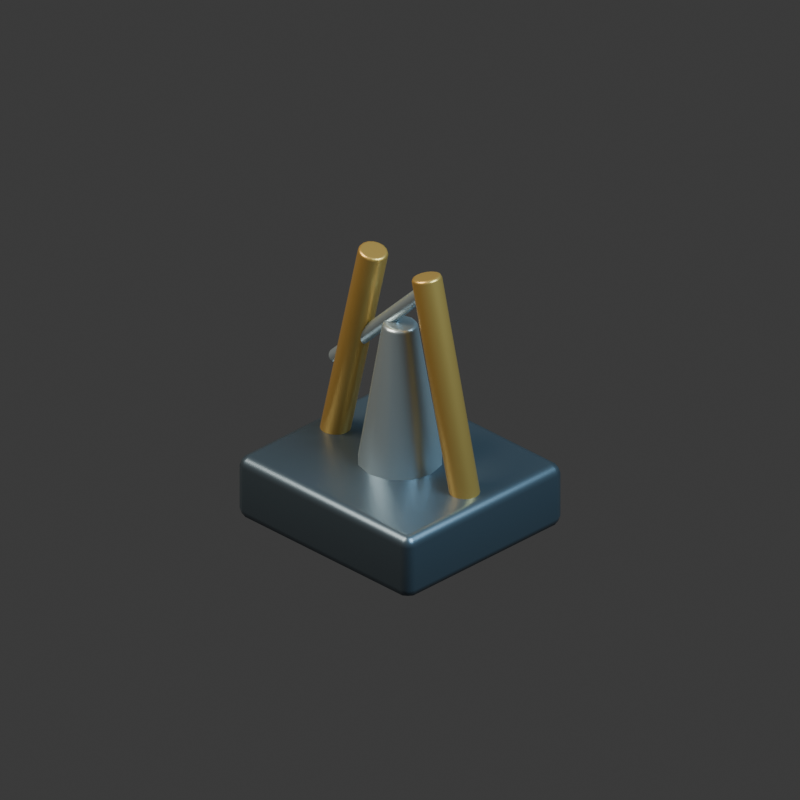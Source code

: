 # Source: drilling-rig.blend  (saved by Blender 5.2.44; exported with 4.5.12 LTS)
import bpy
from mathutils import Matrix  # noqa: F401  (used for matrix-valued properties, if any)

bpy.ops.wm.read_factory_settings(use_empty=True)
scene = bpy.context.scene
scene.name = 'Scene'

# ---- collections
col_collection = bpy.data.collections.new('Collection'); scene.collection.children.link(col_collection)

# ---- materials (node trees are filled in below, after node groups)
mat_graphite_armored_steel = bpy.data.materials.new('Graphite armored steel')
mat_graphite_armored_steel.diffuse_color = (0.115, 0.155, 0.19, 1.0)
mat_brushed_pale_titanium = bpy.data.materials.new('Brushed pale titanium')
mat_brushed_pale_titanium.diffuse_color = (0.5, 0.59, 0.63, 1.0)
mat_warm_brass_markings = bpy.data.materials.new('Warm brass markings')
mat_warm_brass_markings.diffuse_color = (0.62, 0.38, 0.1, 1.0)

# ---- material node trees
mat_graphite_armored_steel.use_nodes = True; mat_graphite_armored_steel.node_tree.nodes.clear()
_N = mat_graphite_armored_steel.node_tree.nodes; _L = mat_graphite_armored_steel.node_tree.links
n0 = _N.new('ShaderNodeBsdfPrincipled'); n0.name = 'Principled BSDF'; n0.location = (-200, 100)
n0.inputs[0].default_value = (0.115, 0.155, 0.19, 1.0)
n0.inputs[1].default_value = 0.75
n0.inputs[2].default_value = 0.35
n0.inputs[10].default_value = 0.005
n1 = _N.new('ShaderNodeOutputMaterial'); n1.name = 'Material Output'; n1.location = (200, 100)
_L.new(n0.outputs[0], n1.inputs[0])
n1.is_active_output = True
mat_brushed_pale_titanium.use_nodes = True; mat_brushed_pale_titanium.node_tree.nodes.clear()
_N = mat_brushed_pale_titanium.node_tree.nodes; _L = mat_brushed_pale_titanium.node_tree.links
n0 = _N.new('ShaderNodeBsdfPrincipled'); n0.name = 'Principled BSDF'; n0.location = (-200, 100)
n0.inputs[0].default_value = (0.5, 0.59, 0.63, 1.0)
n0.inputs[1].default_value = 0.8
n0.inputs[2].default_value = 0.35
n0.inputs[10].default_value = 0.005
n1 = _N.new('ShaderNodeOutputMaterial'); n1.name = 'Material Output'; n1.location = (200, 100)
_L.new(n0.outputs[0], n1.inputs[0])
n1.is_active_output = True
mat_warm_brass_markings.use_nodes = True; mat_warm_brass_markings.node_tree.nodes.clear()
_N = mat_warm_brass_markings.node_tree.nodes; _L = mat_warm_brass_markings.node_tree.links
n0 = _N.new('ShaderNodeBsdfPrincipled'); n0.name = 'Principled BSDF'; n0.location = (-200, 100)
n0.inputs[0].default_value = (0.62, 0.38, 0.1, 1.0)
n0.inputs[1].default_value = 0.7
n0.inputs[2].default_value = 0.35
n0.inputs[10].default_value = 0.005
n1 = _N.new('ShaderNodeOutputMaterial'); n1.name = 'Material Output'; n1.location = (200, 100)
_L.new(n0.outputs[0], n1.inputs[0])
n1.is_active_output = True

# ---- world
world_world = bpy.data.worlds.new('World'); scene.world = world_world
world_world.use_nodes = True; world_world.node_tree.nodes.clear()
_N = world_world.node_tree.nodes; _L = world_world.node_tree.links
n0 = _N.new('ShaderNodeOutputWorld'); n0.name = 'World Output'; n0.location = (200, 100)
n1 = _N.new('ShaderNodeBackground'); n1.name = 'Background'; n1.location = (-200, 100)
n1.inputs[0].default_value = (0.05088, 0.05088, 0.05088, 1.0)
_L.new(n1.outputs[0], n0.inputs[0])
n0.is_active_output = True
world_world.color = (0.17, 0.19, 0.22)
world_world.sun_shadow_jitter_overblur = 0.0

# ---- cameras
cam_camera_001 = bpy.data.cameras.new('Camera.001')
cam_camera_001.type = 'ORTHO'
cam_camera_001.ortho_scale = 3.6

# ---- lights
light_area = bpy.data.lights.new('Area', 'AREA')
light_area.color = (1.0, 0.9, 0.75)
light_area.energy = 800.0
light_area.shape = 'DISK'
light_area.size = 5.0
light_area.size_y = 1.0
light_area_001 = bpy.data.lights.new('Area.001', 'AREA')
light_area_001.color = (0.55, 0.82, 1.0)
light_area_001.energy = 650.0
light_area_001.shape = 'DISK'
light_area_001.size = 4.0
light_area_001.size_y = 1.0

# ---- meshes
me_cube_030 = bpy.data.meshes.new('Cube.030')
me_cube_030.from_pydata([(-0.55, -0.5, -0.16), (-0.55, -0.5, 0.16), (-0.55, 0.5, -0.16), (-0.55, 0.5, 0.16), (0.55, -0.5, -0.16), (0.55, -0.5, 0.16), (0.55, 0.5, -0.16), (0.55, 0.5, 0.16)], [], [(0, 1, 3, 2), (2, 3, 7, 6), (6, 7, 5, 4), (4, 5, 1, 0), (2, 6, 4, 0), (7, 3, 1, 5)])
_uv = me_cube_030.uv_layers.new(name='UVMap')
_uv.uv.foreach_set('vector', [0.375, 0.0, 0.625, 0.0, 0.625, 0.25, 0.375, 0.25, 0.375, 0.25, 0.625, 0.25, 0.625, 0.5, 0.375, 0.5, 0.375, 0.5, 0.625, 0.5, 0.625, 0.75, 0.375, 0.75, 0.375, 0.75, 0.625, 0.75, 0.625, 1.0, 0.375, 1.0, 0.125, 0.5, 0.375, 0.5, 0.375, 0.75, 0.125, 0.75, 0.625, 0.5, 0.875, 0.5, 0.875, 0.75, 0.625, 0.75])
me_cube_030.materials.append(mat_graphite_armored_steel)
me_cube_030.update()
me_cone_005 = bpy.data.meshes.new('Cone.005')
me_cone_005.from_pydata([(0.0, 0.21, -0.4), (0.0, 0.08, 0.4), (0.105, 0.1819, -0.4), (0.04, 0.06928, 0.4), (0.1819, 0.105, -0.4), (0.06928, 0.04, 0.4), (0.21, 0.0, -0.4), (0.08, 0.0, 0.4), (0.1819, -0.105, -0.4), (0.06928, -0.04, 0.4), (0.105, -0.1819, -0.4), (0.04, -0.06928, 0.4), (0.0, -0.21, -0.4), (0.0, -0.08, 0.4), (-0.105, -0.1819, -0.4), (-0.04, -0.06928, 0.4), (-0.1819, -0.105, -0.4), (-0.06928, -0.04, 0.4), (-0.21, 0.0, -0.4), (-0.08, 0.0, 0.4), (-0.1819, 0.105, -0.4), (-0.06928, 0.04, 0.4), (-0.105, 0.1819, -0.4), (-0.04, 0.06928, 0.4)], [], [(0, 1, 3, 2), (2, 3, 5, 4), (4, 5, 7, 6), (6, 7, 9, 8), (8, 9, 11, 10), (10, 11, 13, 12), (12, 13, 15, 14), (14, 15, 17, 16), (16, 17, 19, 18), (18, 19, 21, 20), (3, 1, 23, 21, 19, 17, 15, 13, 11, 9, 7, 5), (20, 21, 23, 22), (22, 23, 1, 0), (0, 2, 4, 6, 8, 10, 12, 14, 16, 18, 20, 22)])
_uv = me_cone_005.uv_layers.new(name='UVMap')
_uv.uv.foreach_set('vector', [1.0, 0.5, 1.0, 1.0, 0.9167, 1.0, 0.9167, 0.5, 0.9167, 0.5, 0.9167, 1.0, 0.8333, 1.0, 0.8333, 0.5, 0.8333, 0.5, 0.8333, 1.0, 0.75, 1.0, 0.75, 0.5, 0.75, 0.5, 0.75, 1.0, 0.6667, 1.0, 0.6667, 0.5, 0.6667, 0.5, 0.6667, 1.0, 0.5833, 1.0, 0.5833, 0.5, 0.5833, 0.5, 0.5833, 1.0, 0.5, 1.0, 0.5, 0.5, 0.5, 0.5, 0.5, 1.0, 0.4167, 1.0, 0.4167, 0.5, 0.4167, 0.5, 0.4167, 1.0, 0.3333, 1.0, 0.3333, 0.5, 0.3333, 0.5, 0.3333, 1.0, 0.25, 1.0, 0.25, 0.5, 0.25, 0.5, 0.25, 1.0, 0.1667, 1.0, 0.1667, 0.5, 0.37, 0.4578, 0.25, 0.49, 0.13, 0.4578, 0.04215, 0.37, 0.01, 0.25, 0.04215, 0.13, 0.13, 0.04215, 0.25, 0.01, 0.37, 0.04215, 0.4578, 0.13, 0.49, 0.25, 0.4578, 0.37, 0.1667, 0.5, 0.1667, 1.0, 0.08333, 1.0, 0.08333, 0.5, 0.08333, 0.5, 0.08333, 1.0, 7.451e-08, 1.0, 7.451e-08, 0.5, 0.75, 0.49, 0.87, 0.4578, 0.9578, 0.37, 0.99, 0.25, 0.9578, 0.13, 0.87, 0.04215, 0.75, 0.01, 0.63, 0.04215, 0.5422, 0.13, 0.51, 0.25, 0.5422, 0.37, 0.63, 0.4578])
me_cone_005.materials.append(mat_brushed_pale_titanium)
me_cone_005.update()
me_cylinder_012 = bpy.data.meshes.new('Cylinder.012')
me_cylinder_012.from_pydata([(0.0, 0.07, -0.5448), (0.0, 0.07, 0.5448), (0.02679, 0.06467, -0.5448), (0.02679, 0.06467, 0.5448), (0.0495, 0.0495, -0.5448), (0.0495, 0.0495, 0.5448), (0.06467, 0.02679, -0.5448), (0.06467, 0.02679, 0.5448), (0.07, 0.0, -0.5448), (0.07, 0.0, 0.5448), (0.06467, -0.02679, -0.5448), (0.06467, -0.02679, 0.5448), (0.0495, -0.0495, -0.5448), (0.0495, -0.0495, 0.5448), (0.02679, -0.06467, -0.5448), (0.02679, -0.06467, 0.5448), (0.0, -0.07, -0.5448), (0.0, -0.07, 0.5448), (-0.02679, -0.06467, -0.5448), (-0.02679, -0.06467, 0.5448), (-0.0495, -0.0495, -0.5448), (-0.0495, -0.0495, 0.5448), (-0.06467, -0.02679, -0.5448), (-0.06467, -0.02679, 0.5448), (-0.07, 0.0, -0.5448), (-0.07, 0.0, 0.5448), (-0.06467, 0.02679, -0.5448), (-0.06467, 0.02679, 0.5448), (-0.0495, 0.0495, -0.5448), (-0.0495, 0.0495, 0.5448), (-0.02679, 0.06467, -0.5448), (-0.02679, 0.06467, 0.5448)], [], [(0, 1, 3, 2), (2, 3, 5, 4), (4, 5, 7, 6), (6, 7, 9, 8), (8, 9, 11, 10), (10, 11, 13, 12), (12, 13, 15, 14), (14, 15, 17, 16), (16, 17, 19, 18), (18, 19, 21, 20), (20, 21, 23, 22), (22, 23, 25, 24), (24, 25, 27, 26), (26, 27, 29, 28), (3, 1, 31, 29, 27, 25, 23, 21, 19, 17, 15, 13, 11, 9, 7, 5), (28, 29, 31, 30), (30, 31, 1, 0), (0, 2, 4, 6, 8, 10, 12, 14, 16, 18, 20, 22, 24, 26, 28, 30)])
_uv = me_cylinder_012.uv_layers.new(name='UVMap')
_uv.uv.foreach_set('vector', [1.0, 0.5, 1.0, 1.0, 0.9375, 1.0, 0.9375, 0.5, 0.9375, 0.5, 0.9375, 1.0, 0.875, 1.0, 0.875, 0.5, 0.875, 0.5, 0.875, 1.0, 0.8125, 1.0, 0.8125, 0.5, 0.8125, 0.5, 0.8125, 1.0, 0.75, 1.0, 0.75, 0.5, 0.75, 0.5, 0.75, 1.0, 0.6875, 1.0, 0.6875, 0.5, 0.6875, 0.5, 0.6875, 1.0, 0.625, 1.0, 0.625, 0.5, 0.625, 0.5, 0.625, 1.0, 0.5625, 1.0, 0.5625, 0.5, 0.5625, 0.5, 0.5625, 1.0, 0.5, 1.0, 0.5, 0.5, 0.5, 0.5, 0.5, 1.0, 0.4375, 1.0, 0.4375, 0.5, 0.4375, 0.5, 0.4375, 1.0, 0.375, 1.0, 0.375, 0.5, 0.375, 0.5, 0.375, 1.0, 0.3125, 1.0, 0.3125, 0.5, 0.3125, 0.5, 0.3125, 1.0, 0.25, 1.0, 0.25, 0.5, 0.25, 0.5, 0.25, 1.0, 0.1875, 1.0, 0.1875, 0.5, 0.1875, 0.5, 0.1875, 1.0, 0.125, 1.0, 0.125, 0.5, 0.3418, 0.4717, 0.25, 0.49, 0.1582, 0.4717, 0.08029, 0.4197, 0.02827, 0.3418, 0.01, 0.25, 0.02827, 0.1582, 0.08029, 0.08029, 0.1582, 0.02827, 0.25, 0.01, 0.3418, 0.02827, 0.4197, 0.08029, 0.4717, 0.1582, 0.49, 0.25, 0.4717, 0.3418, 0.4197, 0.4197, 0.125, 0.5, 0.125, 1.0, 0.0625, 1.0, 0.0625, 0.5, 0.0625, 0.5, 0.0625, 1.0, 0.0, 1.0, 0.0, 0.5, 0.75, 0.49, 0.8418, 0.4717, 0.9197, 0.4197, 0.9717, 0.3418, 0.99, 0.25, 0.9717, 0.1582, 0.9197, 0.08029, 0.8418, 0.02827, 0.75, 0.01, 0.6582, 0.02827, 0.5803, 0.08029, 0.5283, 0.1582, 0.51, 0.25, 0.5283, 0.3418, 0.5803, 0.4197, 0.6582, 0.4717])
me_cylinder_012.materials.append(mat_warm_brass_markings)
me_cylinder_012.update()
me_cylinder_013 = bpy.data.meshes.new('Cylinder.013')
me_cylinder_013.from_pydata([(0.0, 0.07, -0.5448), (0.0, 0.07, 0.5448), (0.02679, 0.06467, -0.5448), (0.02679, 0.06467, 0.5448), (0.0495, 0.0495, -0.5448), (0.0495, 0.0495, 0.5448), (0.06467, 0.02679, -0.5448), (0.06467, 0.02679, 0.5448), (0.07, 0.0, -0.5448), (0.07, 0.0, 0.5448), (0.06467, -0.02679, -0.5448), (0.06467, -0.02679, 0.5448), (0.0495, -0.0495, -0.5448), (0.0495, -0.0495, 0.5448), (0.02679, -0.06467, -0.5448), (0.02679, -0.06467, 0.5448), (0.0, -0.07, -0.5448), (0.0, -0.07, 0.5448), (-0.02679, -0.06467, -0.5448), (-0.02679, -0.06467, 0.5448), (-0.0495, -0.0495, -0.5448), (-0.0495, -0.0495, 0.5448), (-0.06467, -0.02679, -0.5448), (-0.06467, -0.02679, 0.5448), (-0.07, 0.0, -0.5448), (-0.07, 0.0, 0.5448), (-0.06467, 0.02679, -0.5448), (-0.06467, 0.02679, 0.5448), (-0.0495, 0.0495, -0.5448), (-0.0495, 0.0495, 0.5448), (-0.02679, 0.06467, -0.5448), (-0.02679, 0.06467, 0.5448)], [], [(0, 1, 3, 2), (2, 3, 5, 4), (4, 5, 7, 6), (6, 7, 9, 8), (8, 9, 11, 10), (10, 11, 13, 12), (12, 13, 15, 14), (14, 15, 17, 16), (16, 17, 19, 18), (18, 19, 21, 20), (20, 21, 23, 22), (22, 23, 25, 24), (24, 25, 27, 26), (26, 27, 29, 28), (3, 1, 31, 29, 27, 25, 23, 21, 19, 17, 15, 13, 11, 9, 7, 5), (28, 29, 31, 30), (30, 31, 1, 0), (0, 2, 4, 6, 8, 10, 12, 14, 16, 18, 20, 22, 24, 26, 28, 30)])
_uv = me_cylinder_013.uv_layers.new(name='UVMap')
_uv.uv.foreach_set('vector', [1.0, 0.5, 1.0, 1.0, 0.9375, 1.0, 0.9375, 0.5, 0.9375, 0.5, 0.9375, 1.0, 0.875, 1.0, 0.875, 0.5, 0.875, 0.5, 0.875, 1.0, 0.8125, 1.0, 0.8125, 0.5, 0.8125, 0.5, 0.8125, 1.0, 0.75, 1.0, 0.75, 0.5, 0.75, 0.5, 0.75, 1.0, 0.6875, 1.0, 0.6875, 0.5, 0.6875, 0.5, 0.6875, 1.0, 0.625, 1.0, 0.625, 0.5, 0.625, 0.5, 0.625, 1.0, 0.5625, 1.0, 0.5625, 0.5, 0.5625, 0.5, 0.5625, 1.0, 0.5, 1.0, 0.5, 0.5, 0.5, 0.5, 0.5, 1.0, 0.4375, 1.0, 0.4375, 0.5, 0.4375, 0.5, 0.4375, 1.0, 0.375, 1.0, 0.375, 0.5, 0.375, 0.5, 0.375, 1.0, 0.3125, 1.0, 0.3125, 0.5, 0.3125, 0.5, 0.3125, 1.0, 0.25, 1.0, 0.25, 0.5, 0.25, 0.5, 0.25, 1.0, 0.1875, 1.0, 0.1875, 0.5, 0.1875, 0.5, 0.1875, 1.0, 0.125, 1.0, 0.125, 0.5, 0.3418, 0.4717, 0.25, 0.49, 0.1582, 0.4717, 0.08029, 0.4197, 0.02827, 0.3418, 0.01, 0.25, 0.02827, 0.1582, 0.08029, 0.08029, 0.1582, 0.02827, 0.25, 0.01, 0.3418, 0.02827, 0.4197, 0.08029, 0.4717, 0.1582, 0.49, 0.25, 0.4717, 0.3418, 0.4197, 0.4197, 0.125, 0.5, 0.125, 1.0, 0.0625, 1.0, 0.0625, 0.5, 0.0625, 0.5, 0.0625, 1.0, 0.0, 1.0, 0.0, 0.5, 0.75, 0.49, 0.8418, 0.4717, 0.9197, 0.4197, 0.9717, 0.3418, 0.99, 0.25, 0.9717, 0.1582, 0.9197, 0.08029, 0.8418, 0.02827, 0.75, 0.01, 0.6582, 0.02827, 0.5803, 0.08029, 0.5283, 0.1582, 0.51, 0.25, 0.5283, 0.3418, 0.5803, 0.4197, 0.6582, 0.4717])
me_cylinder_013.materials.append(mat_warm_brass_markings)
me_cylinder_013.update()
me_cylinder_014 = bpy.data.meshes.new('Cylinder.014')
me_cylinder_014.from_pydata([(0.0, 0.035, -0.4384), (0.0, 0.035, 0.4384), (0.01339, 0.03234, -0.4384), (0.01339, 0.03234, 0.4384), (0.02475, 0.02475, -0.4384), (0.02475, 0.02475, 0.4384), (0.03234, 0.01339, -0.4384), (0.03234, 0.01339, 0.4384), (0.035, 0.0, -0.4384), (0.035, 0.0, 0.4384), (0.03234, -0.01339, -0.4384), (0.03234, -0.01339, 0.4384), (0.02475, -0.02475, -0.4384), (0.02475, -0.02475, 0.4384), (0.01339, -0.03234, -0.4384), (0.01339, -0.03234, 0.4384), (0.0, -0.035, -0.4384), (0.0, -0.035, 0.4384), (-0.01339, -0.03234, -0.4384), (-0.01339, -0.03234, 0.4384), (-0.02475, -0.02475, -0.4384), (-0.02475, -0.02475, 0.4384), (-0.03234, -0.01339, -0.4384), (-0.03234, -0.01339, 0.4384), (-0.035, 0.0, -0.4384), (-0.035, 0.0, 0.4384), (-0.03234, 0.01339, -0.4384), (-0.03234, 0.01339, 0.4384), (-0.02475, 0.02475, -0.4384), (-0.02475, 0.02475, 0.4384), (-0.01339, 0.03234, -0.4384), (-0.01339, 0.03234, 0.4384)], [], [(0, 1, 3, 2), (2, 3, 5, 4), (4, 5, 7, 6), (6, 7, 9, 8), (8, 9, 11, 10), (10, 11, 13, 12), (12, 13, 15, 14), (14, 15, 17, 16), (16, 17, 19, 18), (18, 19, 21, 20), (20, 21, 23, 22), (22, 23, 25, 24), (24, 25, 27, 26), (26, 27, 29, 28), (3, 1, 31, 29, 27, 25, 23, 21, 19, 17, 15, 13, 11, 9, 7, 5), (28, 29, 31, 30), (30, 31, 1, 0), (0, 2, 4, 6, 8, 10, 12, 14, 16, 18, 20, 22, 24, 26, 28, 30)])
_uv = me_cylinder_014.uv_layers.new(name='UVMap')
_uv.uv.foreach_set('vector', [1.0, 0.5, 1.0, 1.0, 0.9375, 1.0, 0.9375, 0.5, 0.9375, 0.5, 0.9375, 1.0, 0.875, 1.0, 0.875, 0.5, 0.875, 0.5, 0.875, 1.0, 0.8125, 1.0, 0.8125, 0.5, 0.8125, 0.5, 0.8125, 1.0, 0.75, 1.0, 0.75, 0.5, 0.75, 0.5, 0.75, 1.0, 0.6875, 1.0, 0.6875, 0.5, 0.6875, 0.5, 0.6875, 1.0, 0.625, 1.0, 0.625, 0.5, 0.625, 0.5, 0.625, 1.0, 0.5625, 1.0, 0.5625, 0.5, 0.5625, 0.5, 0.5625, 1.0, 0.5, 1.0, 0.5, 0.5, 0.5, 0.5, 0.5, 1.0, 0.4375, 1.0, 0.4375, 0.5, 0.4375, 0.5, 0.4375, 1.0, 0.375, 1.0, 0.375, 0.5, 0.375, 0.5, 0.375, 1.0, 0.3125, 1.0, 0.3125, 0.5, 0.3125, 0.5, 0.3125, 1.0, 0.25, 1.0, 0.25, 0.5, 0.25, 0.5, 0.25, 1.0, 0.1875, 1.0, 0.1875, 0.5, 0.1875, 0.5, 0.1875, 1.0, 0.125, 1.0, 0.125, 0.5, 0.3418, 0.4717, 0.25, 0.49, 0.1582, 0.4717, 0.08029, 0.4197, 0.02827, 0.3418, 0.01, 0.25, 0.02827, 0.1582, 0.08029, 0.08029, 0.1582, 0.02827, 0.25, 0.01, 0.3418, 0.02827, 0.4197, 0.08029, 0.4717, 0.1582, 0.49, 0.25, 0.4717, 0.3418, 0.4197, 0.4197, 0.125, 0.5, 0.125, 1.0, 0.0625, 1.0, 0.0625, 0.5, 0.0625, 0.5, 0.0625, 1.0, 0.0, 1.0, 0.0, 0.5, 0.75, 0.49, 0.8418, 0.4717, 0.9197, 0.4197, 0.9717, 0.3418, 0.99, 0.25, 0.9717, 0.1582, 0.9197, 0.08029, 0.8418, 0.02827, 0.75, 0.01, 0.6582, 0.02827, 0.5803, 0.08029, 0.5283, 0.1582, 0.51, 0.25, 0.5283, 0.3418, 0.5803, 0.4197, 0.6582, 0.4717])
me_cylinder_014.materials.append(mat_brushed_pale_titanium)
me_cylinder_014.update()

# ---- objects
ob_camera = bpy.data.objects.new('Camera', cam_camera_001)
ob_key = bpy.data.objects.new('key', light_area)
ob_fill = bpy.data.objects.new('fill', light_area_001)
ob_mining_rig_base = bpy.data.objects.new('mining rig base', me_cube_030)
ob_drill = bpy.data.objects.new('drill', me_cone_005)
ob_derrick = bpy.data.objects.new('derrick', me_cylinder_012)
ob_derrick_001 = bpy.data.objects.new('derrick.001', me_cylinder_013)
ob_crossbrace = bpy.data.objects.new('crossbrace', me_cylinder_014)
ob_drilling_rig_assembly = bpy.data.objects.new('drilling-rig assembly', None)

# ---- transforms, parenting, visibility, modifiers, constraints
ob_camera.location = (6.0, -6.0, 5.549)
ob_camera.rotation_euler = (1.047, -4.408e-08, 0.7854)
ob_key.location = (-3.0, -4.0, 7.0)
ob_key.rotation_euler = (0.6557, -8.637e-08, -0.6435)
ob_fill.location = (4.0, 1.0, 5.0)
ob_fill.rotation_euler = (0.7417, -3.311e-08, 1.816)
ob_mining_rig_base.parent = ob_drilling_rig_assembly
ob_mining_rig_base.location = (0.0, 0.0, 0.18)
_m = ob_mining_rig_base.modifiers.new('machined rounded edges', 'BEVEL')
_m.width = 0.05
_m.width_pct = 0.05
_m.segments = 2
_m = ob_mining_rig_base.modifiers.new('weighted normals', 'WEIGHTED_NORMAL')
ob_drill.parent = ob_drilling_rig_assembly
ob_drill.location = (0.0, 0.0, 0.65)
_m = ob_drill.modifiers.new('machined rounded edges', 'BEVEL')
_m.width = 0.018
_m.width_pct = 0.018
_m.segments = 2
_m = ob_drill.modifiers.new('weighted normals', 'WEIGHTED_NORMAL')
ob_derrick.parent = ob_drilling_rig_assembly
ob_derrick.location = (-0.294, 0.0, 0.83)
ob_derrick.rotation_euler = (0.2334, 2.302e-07, 1.571)
_m = ob_derrick.modifiers.new('machined rounded edges', 'BEVEL')
_m.width = 0.015
_m.width_pct = 0.015
_m.segments = 2
_m = ob_derrick.modifiers.new('weighted normals', 'WEIGHTED_NORMAL')
ob_derrick_001.parent = ob_drilling_rig_assembly
ob_derrick_001.location = (0.294, 0.0, 0.83)
ob_derrick_001.rotation_euler = (0.2334, -2.302e-07, -1.571)
_m = ob_derrick_001.modifiers.new('machined rounded edges', 'BEVEL')
_m.width = 0.015
_m.width_pct = 0.015
_m.segments = 2
_m = ob_derrick_001.modifiers.new('weighted normals', 'WEIGHTED_NORMAL')
ob_crossbrace.parent = ob_drilling_rig_assembly
ob_crossbrace.location = (-0.11, 0.0, 1.01)
ob_crossbrace.rotation_euler = (0.7854, -6.681e-09, 1.571)
_m = ob_crossbrace.modifiers.new('machined rounded edges', 'BEVEL')
_m.width = 0.015
_m.width_pct = 0.015
_m.segments = 2
_m = ob_crossbrace.modifiers.new('weighted normals', 'WEIGHTED_NORMAL')
ob_drilling_rig_assembly.location = (0.0, 0.0, 0.0)

# ---- collection membership
col_collection.objects.link(ob_camera)
col_collection.objects.link(ob_key)
col_collection.objects.link(ob_fill)
col_collection.objects.link(ob_mining_rig_base)
col_collection.objects.link(ob_drill)
col_collection.objects.link(ob_derrick)
col_collection.objects.link(ob_derrick_001)
col_collection.objects.link(ob_crossbrace)
col_collection.objects.link(ob_drilling_rig_assembly)

# ---- scene / render settings (as saved in the file)
scene.camera = ob_camera
scene.frame_start = 1; scene.frame_end = 250; scene.frame_set(1)
scene.render.engine = 'CYCLES'
scene.render.resolution_x = 384
scene.render.resolution_y = 384
scene.render.film_transparent = True
scene.render.bake_bias = 0.0
scene.render.bake_samples = 0
scene.render.compositor_device = 'GPU'
scene.cycles.samples = 12
scene.eevee.use_volume_custom_range = False
scene.eevee.fast_gi_thickness_near = 0.1
scene.eevee.fast_gi_thickness_far = 0.0
scene.eevee.ray_tracing_options.screen_trace_thickness = 0.1
bpy.context.view_layer.update()
